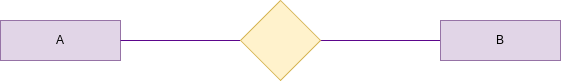

The diagram above was exported from draw.io. Its source (the exported page's mxGraphModel, read from the mxfile embedded in the PNG):
<mxGraphModel dx="719" dy="606" grid="1" gridSize="10" guides="1" tooltips="1" connect="1" arrows="1" fold="1" page="1" pageScale="1" pageWidth="850" pageHeight="1100" math="0" shadow="0">
  <root>
    <mxCell id="0" />
    <mxCell id="1" parent="0" />
    <mxCell id="19" style="edgeStyle=none;html=1;exitX=0;exitY=0.5;exitDx=0;exitDy=0;entryX=1;entryY=0.5;entryDx=0;entryDy=0;endArrow=none;endFill=0;strokeColor=#5C068C;" parent="1" source="5" target="17" edge="1">
      <mxGeometry relative="1" as="geometry" />
    </mxCell>
    <mxCell id="5" value="B" style="rounded=0;whiteSpace=wrap;html=1;fillColor=#e1d5e7;strokeColor=#9673a6;" parent="1" vertex="1">
      <mxGeometry x="440" y="200" width="120" height="40" as="geometry" />
    </mxCell>
    <mxCell id="16" value="A" style="rounded=0;whiteSpace=wrap;html=1;fillColor=#e1d5e7;strokeColor=#9673a6;" parent="1" vertex="1">
      <mxGeometry y="200" width="120" height="40" as="geometry" />
    </mxCell>
    <mxCell id="20" style="edgeStyle=none;html=1;exitX=0;exitY=0.5;exitDx=0;exitDy=0;entryX=1;entryY=0.5;entryDx=0;entryDy=0;endArrow=none;endFill=0;strokeColor=#5C068C;" parent="1" source="17" target="16" edge="1">
      <mxGeometry relative="1" as="geometry" />
    </mxCell>
    <mxCell id="17" value="" style="rhombus;whiteSpace=wrap;html=1;fillColor=#fff2cc;strokeColor=#d6b656;" parent="1" vertex="1">
      <mxGeometry x="240" y="180" width="80" height="80" as="geometry" />
    </mxCell>
  </root>
</mxGraphModel>